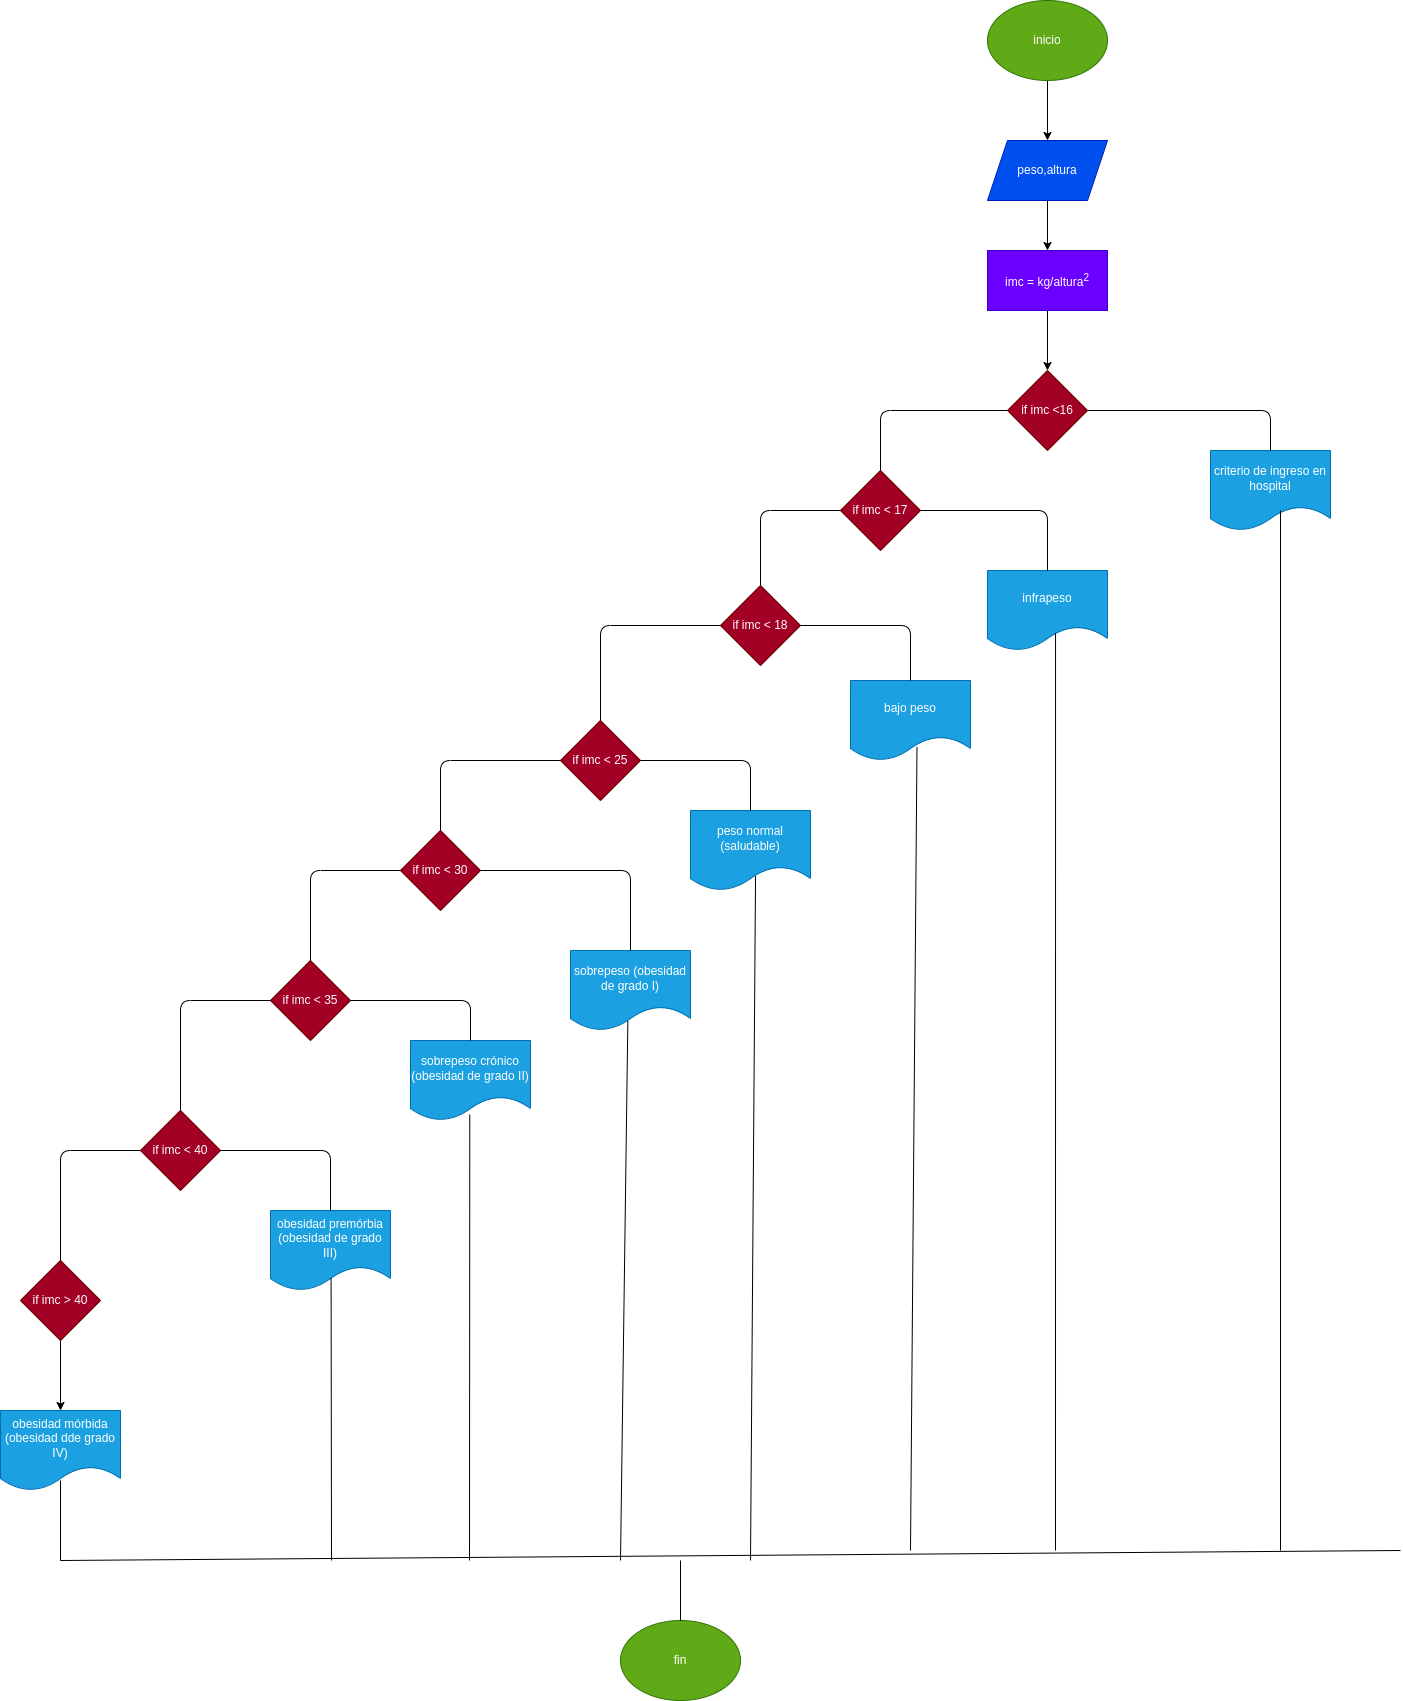

The diagram above was exported from draw.io. Its source (the exported page's mxGraphModel, read from the mxfile embedded in the PNG):
<mxGraphModel dx="1773" dy="587" grid="1" gridSize="10" guides="1" tooltips="1" connect="1" arrows="1" fold="1" page="1" pageScale="1" pageWidth="827" pageHeight="1169" math="0" shadow="0">
  <root>
    <mxCell id="0" />
    <mxCell id="1" parent="0" />
    <mxCell id="5" value="" style="edgeStyle=none;html=1;" edge="1" parent="1" source="2" target="4">
      <mxGeometry relative="1" as="geometry" />
    </mxCell>
    <mxCell id="2" value="inicio" style="ellipse;whiteSpace=wrap;html=1;fillColor=#60a917;fontColor=#ffffff;strokeColor=#2D7600;" vertex="1" parent="1">
      <mxGeometry x="707" width="120" height="80" as="geometry" />
    </mxCell>
    <mxCell id="7" value="" style="edgeStyle=none;html=1;" edge="1" parent="1" source="4" target="6">
      <mxGeometry relative="1" as="geometry" />
    </mxCell>
    <mxCell id="4" value="peso,altura" style="shape=parallelogram;perimeter=parallelogramPerimeter;whiteSpace=wrap;html=1;fixedSize=1;fillColor=#0050ef;fontColor=#ffffff;strokeColor=#001DBC;" vertex="1" parent="1">
      <mxGeometry x="707" y="140" width="120" height="60" as="geometry" />
    </mxCell>
    <mxCell id="9" value="" style="edgeStyle=none;html=1;" edge="1" parent="1" source="6" target="8">
      <mxGeometry relative="1" as="geometry" />
    </mxCell>
    <mxCell id="6" value="imc = kg/altura&lt;sup&gt;2&lt;/sup&gt;" style="rounded=0;whiteSpace=wrap;html=1;fillColor=#6a00ff;fontColor=#ffffff;strokeColor=#3700CC;" vertex="1" parent="1">
      <mxGeometry x="707" y="250" width="120" height="60" as="geometry" />
    </mxCell>
    <mxCell id="8" value="if imc &amp;lt;16" style="rhombus;whiteSpace=wrap;html=1;fillColor=#a20025;fontColor=#ffffff;strokeColor=#6F0000;" vertex="1" parent="1">
      <mxGeometry x="727" y="370" width="80" height="80" as="geometry" />
    </mxCell>
    <mxCell id="10" value="criterio de ingreso en hospital" style="shape=document;whiteSpace=wrap;html=1;boundedLbl=1;fillColor=#1ba1e2;fontColor=#ffffff;strokeColor=#006EAF;" vertex="1" parent="1">
      <mxGeometry x="930" y="450" width="120" height="80" as="geometry" />
    </mxCell>
    <mxCell id="11" value="" style="endArrow=none;html=1;entryX=0.5;entryY=0;entryDx=0;entryDy=0;exitX=1;exitY=0.5;exitDx=0;exitDy=0;" edge="1" parent="1" source="8" target="10">
      <mxGeometry width="50" height="50" relative="1" as="geometry">
        <mxPoint x="760" y="410" as="sourcePoint" />
        <mxPoint x="810" y="360" as="targetPoint" />
        <Array as="points">
          <mxPoint x="990" y="410" />
        </Array>
      </mxGeometry>
    </mxCell>
    <mxCell id="12" value="if imc &amp;lt; 17" style="rhombus;whiteSpace=wrap;html=1;fillColor=#a20025;fontColor=#ffffff;strokeColor=#6F0000;" vertex="1" parent="1">
      <mxGeometry x="560" y="470" width="80" height="80" as="geometry" />
    </mxCell>
    <mxCell id="13" value="" style="endArrow=none;html=1;entryX=0;entryY=0.5;entryDx=0;entryDy=0;exitX=0.5;exitY=0;exitDx=0;exitDy=0;" edge="1" parent="1" source="12" target="8">
      <mxGeometry width="50" height="50" relative="1" as="geometry">
        <mxPoint x="760" y="530" as="sourcePoint" />
        <mxPoint x="810" y="480" as="targetPoint" />
        <Array as="points">
          <mxPoint x="600" y="410" />
        </Array>
      </mxGeometry>
    </mxCell>
    <mxCell id="14" value="infrapeso" style="shape=document;whiteSpace=wrap;html=1;boundedLbl=1;fillColor=#1ba1e2;fontColor=#ffffff;strokeColor=#006EAF;" vertex="1" parent="1">
      <mxGeometry x="707" y="570" width="120" height="80" as="geometry" />
    </mxCell>
    <mxCell id="15" value="" style="endArrow=none;html=1;entryX=1;entryY=0.5;entryDx=0;entryDy=0;exitX=0.5;exitY=0;exitDx=0;exitDy=0;" edge="1" parent="1" source="14" target="12">
      <mxGeometry width="50" height="50" relative="1" as="geometry">
        <mxPoint x="760" y="530" as="sourcePoint" />
        <mxPoint x="810" y="480" as="targetPoint" />
        <Array as="points">
          <mxPoint x="767" y="510" />
        </Array>
      </mxGeometry>
    </mxCell>
    <mxCell id="16" value="if imc &amp;lt; 18" style="rhombus;whiteSpace=wrap;html=1;fillColor=#a20025;fontColor=#ffffff;strokeColor=#6F0000;" vertex="1" parent="1">
      <mxGeometry x="440" y="585" width="80" height="80" as="geometry" />
    </mxCell>
    <mxCell id="17" value="" style="endArrow=none;html=1;entryX=0;entryY=0.5;entryDx=0;entryDy=0;exitX=0.5;exitY=0;exitDx=0;exitDy=0;" edge="1" parent="1" source="16" target="12">
      <mxGeometry width="50" height="50" relative="1" as="geometry">
        <mxPoint x="650" y="620" as="sourcePoint" />
        <mxPoint x="700" y="570" as="targetPoint" />
        <Array as="points">
          <mxPoint x="480" y="510" />
        </Array>
      </mxGeometry>
    </mxCell>
    <mxCell id="18" value="bajo peso" style="shape=document;whiteSpace=wrap;html=1;boundedLbl=1;fillColor=#1ba1e2;fontColor=#ffffff;strokeColor=#006EAF;" vertex="1" parent="1">
      <mxGeometry x="570" y="680" width="120" height="80" as="geometry" />
    </mxCell>
    <mxCell id="19" value="if imc &amp;lt; 25" style="rhombus;whiteSpace=wrap;html=1;fillColor=#a20025;fontColor=#ffffff;strokeColor=#6F0000;" vertex="1" parent="1">
      <mxGeometry x="280" y="720" width="80" height="80" as="geometry" />
    </mxCell>
    <mxCell id="20" value="peso normal (saludable)" style="shape=document;whiteSpace=wrap;html=1;boundedLbl=1;fillColor=#1ba1e2;fontColor=#ffffff;strokeColor=#006EAF;" vertex="1" parent="1">
      <mxGeometry x="410" y="810" width="120" height="80" as="geometry" />
    </mxCell>
    <mxCell id="21" value="if imc &amp;lt; 30" style="rhombus;whiteSpace=wrap;html=1;fillColor=#a20025;fontColor=#ffffff;strokeColor=#6F0000;" vertex="1" parent="1">
      <mxGeometry x="120" y="830" width="80" height="80" as="geometry" />
    </mxCell>
    <mxCell id="22" value="sobrepeso (obesidad de grado I)" style="shape=document;whiteSpace=wrap;html=1;boundedLbl=1;fillColor=#1ba1e2;fontColor=#ffffff;strokeColor=#006EAF;" vertex="1" parent="1">
      <mxGeometry x="290" y="950" width="120" height="80" as="geometry" />
    </mxCell>
    <mxCell id="23" value="if imc &amp;lt; 35" style="rhombus;whiteSpace=wrap;html=1;fillColor=#a20025;fontColor=#ffffff;strokeColor=#6F0000;" vertex="1" parent="1">
      <mxGeometry x="-10" y="960" width="80" height="80" as="geometry" />
    </mxCell>
    <mxCell id="24" value="sobrepeso crónico (obesidad de grado II)" style="shape=document;whiteSpace=wrap;html=1;boundedLbl=1;fillColor=#1ba1e2;fontColor=#ffffff;strokeColor=#006EAF;" vertex="1" parent="1">
      <mxGeometry x="130" y="1040" width="120" height="80" as="geometry" />
    </mxCell>
    <mxCell id="25" value="if imc &amp;lt; 40" style="rhombus;whiteSpace=wrap;html=1;fillColor=#a20025;fontColor=#ffffff;strokeColor=#6F0000;" vertex="1" parent="1">
      <mxGeometry x="-140" y="1110" width="80" height="80" as="geometry" />
    </mxCell>
    <mxCell id="26" value="obesidad premórbia (obesidad de grado III)" style="shape=document;whiteSpace=wrap;html=1;boundedLbl=1;fillColor=#1ba1e2;fontColor=#ffffff;strokeColor=#006EAF;" vertex="1" parent="1">
      <mxGeometry x="-10" y="1210" width="120" height="80" as="geometry" />
    </mxCell>
    <mxCell id="30" value="" style="edgeStyle=none;html=1;" edge="1" parent="1" source="27" target="29">
      <mxGeometry relative="1" as="geometry" />
    </mxCell>
    <mxCell id="27" value="if imc &amp;gt; 40" style="rhombus;whiteSpace=wrap;html=1;fillColor=#a20025;fontColor=#ffffff;strokeColor=#6F0000;" vertex="1" parent="1">
      <mxGeometry x="-260" y="1260" width="80" height="80" as="geometry" />
    </mxCell>
    <mxCell id="28" value="" style="endArrow=none;html=1;entryX=0;entryY=0.5;entryDx=0;entryDy=0;exitX=0.5;exitY=0;exitDx=0;exitDy=0;" edge="1" parent="1" source="27" target="25">
      <mxGeometry width="50" height="50" relative="1" as="geometry">
        <mxPoint x="-80" y="1240" as="sourcePoint" />
        <mxPoint x="-30" y="1190" as="targetPoint" />
        <Array as="points">
          <mxPoint x="-220" y="1150" />
        </Array>
      </mxGeometry>
    </mxCell>
    <mxCell id="29" value="obesidad mórbida (obesidad dde grado IV)" style="shape=document;whiteSpace=wrap;html=1;boundedLbl=1;fillColor=#1ba1e2;fontColor=#ffffff;strokeColor=#006EAF;" vertex="1" parent="1">
      <mxGeometry x="-280" y="1410" width="120" height="80" as="geometry" />
    </mxCell>
    <mxCell id="31" value="" style="endArrow=none;html=1;entryX=0;entryY=0.5;entryDx=0;entryDy=0;exitX=0.5;exitY=0;exitDx=0;exitDy=0;" edge="1" parent="1" source="25" target="23">
      <mxGeometry width="50" height="50" relative="1" as="geometry">
        <mxPoint x="410" y="1280" as="sourcePoint" />
        <mxPoint x="460" y="1230" as="targetPoint" />
        <Array as="points">
          <mxPoint x="-100" y="1000" />
        </Array>
      </mxGeometry>
    </mxCell>
    <mxCell id="32" value="" style="endArrow=none;html=1;entryX=0;entryY=0.5;entryDx=0;entryDy=0;exitX=0.5;exitY=0;exitDx=0;exitDy=0;" edge="1" parent="1" source="23" target="21">
      <mxGeometry width="50" height="50" relative="1" as="geometry">
        <mxPoint x="410" y="1280" as="sourcePoint" />
        <mxPoint x="460" y="1230" as="targetPoint" />
        <Array as="points">
          <mxPoint x="30" y="870" />
        </Array>
      </mxGeometry>
    </mxCell>
    <mxCell id="33" value="" style="endArrow=none;html=1;entryX=0;entryY=0.5;entryDx=0;entryDy=0;exitX=0.5;exitY=0;exitDx=0;exitDy=0;" edge="1" parent="1" source="21" target="19">
      <mxGeometry width="50" height="50" relative="1" as="geometry">
        <mxPoint x="410" y="1280" as="sourcePoint" />
        <mxPoint x="460" y="1230" as="targetPoint" />
        <Array as="points">
          <mxPoint x="160" y="760" />
        </Array>
      </mxGeometry>
    </mxCell>
    <mxCell id="34" value="" style="endArrow=none;html=1;entryX=0;entryY=0.5;entryDx=0;entryDy=0;exitX=0.5;exitY=0;exitDx=0;exitDy=0;" edge="1" parent="1" source="19" target="16">
      <mxGeometry width="50" height="50" relative="1" as="geometry">
        <mxPoint x="950" y="580" as="sourcePoint" />
        <mxPoint x="1000" y="530" as="targetPoint" />
        <Array as="points">
          <mxPoint x="320" y="625" />
        </Array>
      </mxGeometry>
    </mxCell>
    <mxCell id="35" value="" style="endArrow=none;html=1;entryX=1;entryY=0.5;entryDx=0;entryDy=0;" edge="1" parent="1" target="16">
      <mxGeometry width="50" height="50" relative="1" as="geometry">
        <mxPoint x="630" y="680" as="sourcePoint" />
        <mxPoint x="850" y="710" as="targetPoint" />
        <Array as="points">
          <mxPoint x="630" y="625" />
        </Array>
      </mxGeometry>
    </mxCell>
    <mxCell id="36" value="" style="endArrow=none;html=1;entryX=1;entryY=0.5;entryDx=0;entryDy=0;exitX=0.5;exitY=0;exitDx=0;exitDy=0;" edge="1" parent="1" source="20" target="19">
      <mxGeometry width="50" height="50" relative="1" as="geometry">
        <mxPoint x="410" y="850" as="sourcePoint" />
        <mxPoint x="460" y="800" as="targetPoint" />
        <Array as="points">
          <mxPoint x="470" y="760" />
        </Array>
      </mxGeometry>
    </mxCell>
    <mxCell id="37" value="" style="endArrow=none;html=1;entryX=1;entryY=0.5;entryDx=0;entryDy=0;exitX=0.5;exitY=0;exitDx=0;exitDy=0;" edge="1" parent="1" source="22" target="21">
      <mxGeometry width="50" height="50" relative="1" as="geometry">
        <mxPoint x="260" y="980" as="sourcePoint" />
        <mxPoint x="310" y="930" as="targetPoint" />
        <Array as="points">
          <mxPoint x="350" y="870" />
        </Array>
      </mxGeometry>
    </mxCell>
    <mxCell id="38" value="" style="endArrow=none;html=1;entryX=1;entryY=0.5;entryDx=0;entryDy=0;exitX=0.5;exitY=0;exitDx=0;exitDy=0;" edge="1" parent="1" source="24" target="23">
      <mxGeometry width="50" height="50" relative="1" as="geometry">
        <mxPoint x="60" y="1120" as="sourcePoint" />
        <mxPoint x="80" y="1000" as="targetPoint" />
        <Array as="points">
          <mxPoint x="190" y="1000" />
        </Array>
      </mxGeometry>
    </mxCell>
    <mxCell id="39" value="" style="endArrow=none;html=1;entryX=1;entryY=0.5;entryDx=0;entryDy=0;exitX=0.5;exitY=0;exitDx=0;exitDy=0;" edge="1" parent="1" source="26" target="25">
      <mxGeometry width="50" height="50" relative="1" as="geometry">
        <mxPoint x="-30" y="1260" as="sourcePoint" />
        <mxPoint x="20" y="1210" as="targetPoint" />
        <Array as="points">
          <mxPoint x="50" y="1150" />
        </Array>
      </mxGeometry>
    </mxCell>
    <mxCell id="40" value="" style="endArrow=none;html=1;" edge="1" parent="1">
      <mxGeometry width="50" height="50" relative="1" as="geometry">
        <mxPoint x="-220" y="1560" as="sourcePoint" />
        <mxPoint x="-220" y="1480" as="targetPoint" />
      </mxGeometry>
    </mxCell>
    <mxCell id="41" value="" style="endArrow=none;html=1;" edge="1" parent="1">
      <mxGeometry width="50" height="50" relative="1" as="geometry">
        <mxPoint x="-220" y="1560" as="sourcePoint" />
        <mxPoint x="1120" y="1550" as="targetPoint" />
      </mxGeometry>
    </mxCell>
    <mxCell id="42" value="" style="endArrow=none;html=1;" edge="1" parent="1">
      <mxGeometry width="50" height="50" relative="1" as="geometry">
        <mxPoint x="1000" y="1550" as="sourcePoint" />
        <mxPoint x="1000" y="510" as="targetPoint" />
      </mxGeometry>
    </mxCell>
    <mxCell id="43" value="" style="endArrow=none;html=1;entryX=0.505;entryY=0.845;entryDx=0;entryDy=0;entryPerimeter=0;" edge="1" parent="1" target="26">
      <mxGeometry width="50" height="50" relative="1" as="geometry">
        <mxPoint x="51" y="1560" as="sourcePoint" />
        <mxPoint x="260" y="1360" as="targetPoint" />
      </mxGeometry>
    </mxCell>
    <mxCell id="47" value="" style="endArrow=none;html=1;entryX=0.494;entryY=0.926;entryDx=0;entryDy=0;entryPerimeter=0;" edge="1" parent="1" target="24">
      <mxGeometry width="50" height="50" relative="1" as="geometry">
        <mxPoint x="189" y="1560" as="sourcePoint" />
        <mxPoint x="240" y="1310" as="targetPoint" />
      </mxGeometry>
    </mxCell>
    <mxCell id="48" value="" style="endArrow=none;html=1;entryX=0.478;entryY=0.879;entryDx=0;entryDy=0;entryPerimeter=0;" edge="1" parent="1" target="22">
      <mxGeometry width="50" height="50" relative="1" as="geometry">
        <mxPoint x="340" y="1560" as="sourcePoint" />
        <mxPoint x="690" y="1250" as="targetPoint" />
      </mxGeometry>
    </mxCell>
    <mxCell id="50" value="" style="endArrow=none;html=1;entryX=0.542;entryY=0.821;entryDx=0;entryDy=0;entryPerimeter=0;" edge="1" parent="1" target="20">
      <mxGeometry width="50" height="50" relative="1" as="geometry">
        <mxPoint x="470" y="1560" as="sourcePoint" />
        <mxPoint x="770" y="1000" as="targetPoint" />
      </mxGeometry>
    </mxCell>
    <mxCell id="51" value="" style="endArrow=none;html=1;entryX=0.554;entryY=0.831;entryDx=0;entryDy=0;entryPerimeter=0;" edge="1" parent="1" target="18">
      <mxGeometry width="50" height="50" relative="1" as="geometry">
        <mxPoint x="630" y="1550" as="sourcePoint" />
        <mxPoint x="640" y="890" as="targetPoint" />
      </mxGeometry>
    </mxCell>
    <mxCell id="52" value="" style="endArrow=none;html=1;entryX=0.567;entryY=0.783;entryDx=0;entryDy=0;entryPerimeter=0;" edge="1" parent="1" target="14">
      <mxGeometry width="50" height="50" relative="1" as="geometry">
        <mxPoint x="775" y="1550" as="sourcePoint" />
        <mxPoint x="640" y="730" as="targetPoint" />
      </mxGeometry>
    </mxCell>
    <mxCell id="53" value="fin" style="ellipse;whiteSpace=wrap;html=1;fillColor=#60a917;fontColor=#ffffff;strokeColor=#2D7600;" vertex="1" parent="1">
      <mxGeometry x="340" y="1620" width="120" height="80" as="geometry" />
    </mxCell>
    <mxCell id="54" value="" style="endArrow=none;html=1;exitX=0.5;exitY=0;exitDx=0;exitDy=0;" edge="1" parent="1" source="53">
      <mxGeometry width="50" height="50" relative="1" as="geometry">
        <mxPoint x="400" y="1550" as="sourcePoint" />
        <mxPoint x="400" y="1560" as="targetPoint" />
      </mxGeometry>
    </mxCell>
  </root>
</mxGraphModel>